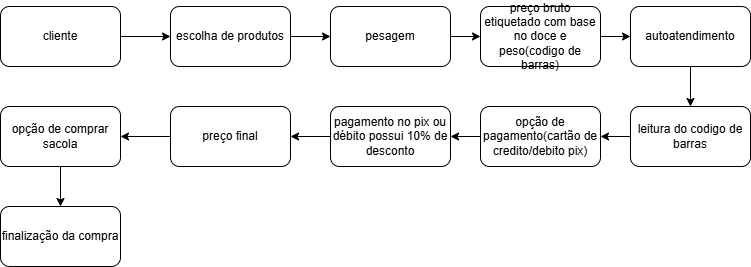

The diagram above was exported from draw.io. Its source (the exported page's mxGraphModel, read from the mxfile embedded in the PNG):
<mxGraphModel dx="1426" dy="783" grid="1" gridSize="10" guides="1" tooltips="1" connect="1" arrows="1" fold="1" page="1" pageScale="1" pageWidth="827" pageHeight="1169" math="0" shadow="0">
  <root>
    <mxCell id="0" />
    <mxCell id="1" parent="0" />
    <mxCell id="Bai8h5TDKMcrWqKtMxe5-18" edge="1" parent="1" source="Bai8h5TDKMcrWqKtMxe5-1" style="edgeStyle=orthogonalEdgeStyle;rounded=0;orthogonalLoop=1;jettySize=auto;html=1;entryX=1;entryY=0.5;entryDx=0;entryDy=0;" target="Bai8h5TDKMcrWqKtMxe5-2">
      <mxGeometry relative="1" as="geometry" />
    </mxCell>
    <mxCell id="Bai8h5TDKMcrWqKtMxe5-1" parent="1" style="rounded=1;whiteSpace=wrap;html=1;" value="pagamento no pix ou débito possui 10% de desconto" vertex="1">
      <mxGeometry height="60" width="120" x="390" y="170" as="geometry" />
    </mxCell>
    <mxCell id="Bai8h5TDKMcrWqKtMxe5-22" edge="1" parent="1" source="Bai8h5TDKMcrWqKtMxe5-2" style="edgeStyle=orthogonalEdgeStyle;rounded=0;orthogonalLoop=1;jettySize=auto;html=1;entryX=1;entryY=0.5;entryDx=0;entryDy=0;" target="Bai8h5TDKMcrWqKtMxe5-19">
      <mxGeometry relative="1" as="geometry" />
    </mxCell>
    <mxCell id="Bai8h5TDKMcrWqKtMxe5-2" parent="1" style="rounded=1;whiteSpace=wrap;html=1;" value="preço final" vertex="1">
      <mxGeometry height="60" width="120" x="230" y="170" as="geometry" />
    </mxCell>
    <mxCell id="Bai8h5TDKMcrWqKtMxe5-15" edge="1" parent="1" source="Bai8h5TDKMcrWqKtMxe5-3" style="edgeStyle=orthogonalEdgeStyle;rounded=0;orthogonalLoop=1;jettySize=auto;html=1;entryX=0.5;entryY=0;entryDx=0;entryDy=0;" target="Bai8h5TDKMcrWqKtMxe5-8">
      <mxGeometry relative="1" as="geometry" />
    </mxCell>
    <mxCell id="Bai8h5TDKMcrWqKtMxe5-3" parent="1" style="rounded=1;whiteSpace=wrap;html=1;" value="autoatendimento" vertex="1">
      <mxGeometry height="60" width="120" x="690" y="70" as="geometry" />
    </mxCell>
    <mxCell id="Bai8h5TDKMcrWqKtMxe5-14" edge="1" parent="1" source="Bai8h5TDKMcrWqKtMxe5-4" style="edgeStyle=orthogonalEdgeStyle;rounded=0;orthogonalLoop=1;jettySize=auto;html=1;entryX=0;entryY=0.5;entryDx=0;entryDy=0;" target="Bai8h5TDKMcrWqKtMxe5-3">
      <mxGeometry relative="1" as="geometry" />
    </mxCell>
    <mxCell id="Bai8h5TDKMcrWqKtMxe5-4" parent="1" style="rounded=1;whiteSpace=wrap;html=1;" value="preço bruto etiquetado com base no doce e peso(codigo de barras)" vertex="1">
      <mxGeometry height="60" width="120" x="540" y="70" as="geometry" />
    </mxCell>
    <mxCell id="Bai8h5TDKMcrWqKtMxe5-13" edge="1" parent="1" source="Bai8h5TDKMcrWqKtMxe5-5" style="edgeStyle=orthogonalEdgeStyle;rounded=0;orthogonalLoop=1;jettySize=auto;html=1;" target="Bai8h5TDKMcrWqKtMxe5-4">
      <mxGeometry relative="1" as="geometry" />
    </mxCell>
    <mxCell id="Bai8h5TDKMcrWqKtMxe5-5" parent="1" style="rounded=1;whiteSpace=wrap;html=1;" value="pesagem" vertex="1">
      <mxGeometry height="60" width="120" x="390" y="70" as="geometry" />
    </mxCell>
    <mxCell id="Bai8h5TDKMcrWqKtMxe5-12" edge="1" parent="1" source="Bai8h5TDKMcrWqKtMxe5-6" style="edgeStyle=orthogonalEdgeStyle;rounded=0;orthogonalLoop=1;jettySize=auto;html=1;entryX=0;entryY=0.5;entryDx=0;entryDy=0;" target="Bai8h5TDKMcrWqKtMxe5-5">
      <mxGeometry relative="1" as="geometry" />
    </mxCell>
    <mxCell id="Bai8h5TDKMcrWqKtMxe5-6" parent="1" style="rounded=1;whiteSpace=wrap;html=1;" value="escolha de produtos" vertex="1">
      <mxGeometry height="60" width="120" x="230" y="70" as="geometry" />
    </mxCell>
    <mxCell id="Bai8h5TDKMcrWqKtMxe5-11" edge="1" parent="1" source="Bai8h5TDKMcrWqKtMxe5-7" style="edgeStyle=orthogonalEdgeStyle;rounded=0;orthogonalLoop=1;jettySize=auto;html=1;entryX=0;entryY=0.5;entryDx=0;entryDy=0;" target="Bai8h5TDKMcrWqKtMxe5-6">
      <mxGeometry relative="1" as="geometry" />
    </mxCell>
    <mxCell id="Bai8h5TDKMcrWqKtMxe5-7" parent="1" style="rounded=1;whiteSpace=wrap;html=1;" value="cliente" vertex="1">
      <mxGeometry height="60" width="120" x="60" y="70" as="geometry" />
    </mxCell>
    <mxCell id="Bai8h5TDKMcrWqKtMxe5-16" edge="1" parent="1" source="Bai8h5TDKMcrWqKtMxe5-8" style="edgeStyle=orthogonalEdgeStyle;rounded=0;orthogonalLoop=1;jettySize=auto;html=1;entryX=1;entryY=0.5;entryDx=0;entryDy=0;" target="Bai8h5TDKMcrWqKtMxe5-9">
      <mxGeometry relative="1" as="geometry" />
    </mxCell>
    <mxCell id="Bai8h5TDKMcrWqKtMxe5-8" parent="1" style="rounded=1;whiteSpace=wrap;html=1;" value="leitura do codigo de barras" vertex="1">
      <mxGeometry height="60" width="120" x="690" y="170" as="geometry" />
    </mxCell>
    <mxCell id="Bai8h5TDKMcrWqKtMxe5-17" edge="1" parent="1" source="Bai8h5TDKMcrWqKtMxe5-9" style="edgeStyle=orthogonalEdgeStyle;rounded=0;orthogonalLoop=1;jettySize=auto;html=1;entryX=1;entryY=0.5;entryDx=0;entryDy=0;" target="Bai8h5TDKMcrWqKtMxe5-1">
      <mxGeometry relative="1" as="geometry" />
    </mxCell>
    <mxCell id="Bai8h5TDKMcrWqKtMxe5-9" parent="1" style="rounded=1;whiteSpace=wrap;html=1;" value="opção de pagamento(cartão de credito/debito pix)" vertex="1">
      <mxGeometry height="60" width="120" x="540" y="170" as="geometry" />
    </mxCell>
    <mxCell id="Bai8h5TDKMcrWqKtMxe5-21" edge="1" parent="1" source="Bai8h5TDKMcrWqKtMxe5-19" style="edgeStyle=orthogonalEdgeStyle;rounded=0;orthogonalLoop=1;jettySize=auto;html=1;entryX=0.5;entryY=0;entryDx=0;entryDy=0;" target="Bai8h5TDKMcrWqKtMxe5-20">
      <mxGeometry relative="1" as="geometry" />
    </mxCell>
    <mxCell id="Bai8h5TDKMcrWqKtMxe5-19" parent="1" style="rounded=1;whiteSpace=wrap;html=1;" value="opção de comprar sacola" vertex="1">
      <mxGeometry height="60" width="120" x="60" y="170" as="geometry" />
    </mxCell>
    <mxCell id="Bai8h5TDKMcrWqKtMxe5-20" parent="1" style="rounded=1;whiteSpace=wrap;html=1;" value="finalização da compra" vertex="1">
      <mxGeometry height="60" width="120" x="60" y="270" as="geometry" />
    </mxCell>
  </root>
</mxGraphModel>